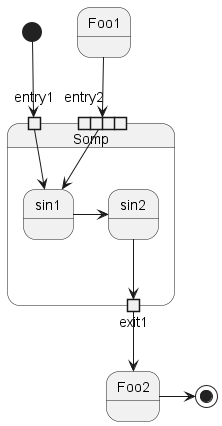

The diagram above was rendered by PlantUML. Its source (embedded in the PNG):
@startuml

' left to right direction

state Somp {
    state entry1 <<inputPin>>
    state entry2 <<expansionInput>>
    state sin1
    state sin2
    state exit1 <<outputPin>>
    entry1 --> sin1
    entry2 --> sin1
    sin1 -> sin2
    sin2 --> exit1
}

[*] --> entry1
Foo1 --> entry2
exit1 --> Foo2
Foo2 -> [*]

@enduml